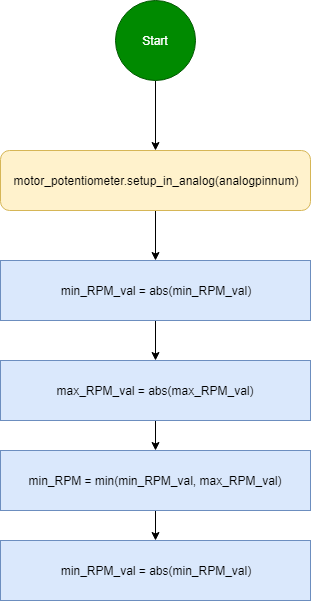

The diagram above was exported from draw.io. Its source (the exported page's mxGraphModel, read from the mxfile embedded in the PNG):
<mxGraphModel dx="704" dy="751" grid="1" gridSize="10" guides="1" tooltips="1" connect="1" arrows="1" fold="1" page="1" pageScale="1" pageWidth="827" pageHeight="1169" math="0" shadow="0">
  <root>
    <mxCell id="0" />
    <mxCell id="1" parent="0" />
    <mxCell id="p8-7Wc3zJgAmEzNDsPfX-3" value="" style="edgeStyle=orthogonalEdgeStyle;rounded=0;orthogonalLoop=1;jettySize=auto;html=1;" edge="1" parent="1" source="p8-7Wc3zJgAmEzNDsPfX-1" target="p8-7Wc3zJgAmEzNDsPfX-2">
      <mxGeometry relative="1" as="geometry" />
    </mxCell>
    <mxCell id="p8-7Wc3zJgAmEzNDsPfX-1" value="Start" style="ellipse;whiteSpace=wrap;html=1;aspect=fixed;fillColor=#008a00;strokeColor=#005700;fontColor=#ffffff;" vertex="1" parent="1">
      <mxGeometry x="360" y="40" width="80" height="80" as="geometry" />
    </mxCell>
    <mxCell id="p8-7Wc3zJgAmEzNDsPfX-5" value="" style="edgeStyle=orthogonalEdgeStyle;rounded=0;orthogonalLoop=1;jettySize=auto;html=1;" edge="1" parent="1" source="p8-7Wc3zJgAmEzNDsPfX-2" target="p8-7Wc3zJgAmEzNDsPfX-4">
      <mxGeometry relative="1" as="geometry" />
    </mxCell>
    <mxCell id="p8-7Wc3zJgAmEzNDsPfX-2" value="motor_potentiometer.setup_in_analog(analogpinnum)" style="rounded=1;whiteSpace=wrap;html=1;fillColor=#fff2cc;strokeColor=#d6b656;" vertex="1" parent="1">
      <mxGeometry x="245" y="190" width="310" height="60" as="geometry" />
    </mxCell>
    <mxCell id="p8-7Wc3zJgAmEzNDsPfX-10" value="" style="edgeStyle=orthogonalEdgeStyle;rounded=0;orthogonalLoop=1;jettySize=auto;html=1;" edge="1" parent="1" source="p8-7Wc3zJgAmEzNDsPfX-4" target="p8-7Wc3zJgAmEzNDsPfX-6">
      <mxGeometry relative="1" as="geometry" />
    </mxCell>
    <mxCell id="p8-7Wc3zJgAmEzNDsPfX-4" value="min_RPM_val = abs(min_RPM_val)" style="rounded=0;whiteSpace=wrap;html=1;fillColor=#dae8fc;strokeColor=#6c8ebf;" vertex="1" parent="1">
      <mxGeometry x="245" y="300" width="310" height="60" as="geometry" />
    </mxCell>
    <mxCell id="p8-7Wc3zJgAmEzNDsPfX-9" value="" style="edgeStyle=orthogonalEdgeStyle;rounded=0;orthogonalLoop=1;jettySize=auto;html=1;" edge="1" parent="1" source="p8-7Wc3zJgAmEzNDsPfX-6" target="p8-7Wc3zJgAmEzNDsPfX-7">
      <mxGeometry relative="1" as="geometry" />
    </mxCell>
    <mxCell id="p8-7Wc3zJgAmEzNDsPfX-6" value="max_RPM_val = abs(max_RPM_val)" style="rounded=0;whiteSpace=wrap;html=1;fillColor=#dae8fc;strokeColor=#6c8ebf;" vertex="1" parent="1">
      <mxGeometry x="245" y="400" width="310" height="60" as="geometry" />
    </mxCell>
    <mxCell id="p8-7Wc3zJgAmEzNDsPfX-11" value="" style="edgeStyle=orthogonalEdgeStyle;rounded=0;orthogonalLoop=1;jettySize=auto;html=1;" edge="1" parent="1" source="p8-7Wc3zJgAmEzNDsPfX-7" target="p8-7Wc3zJgAmEzNDsPfX-8">
      <mxGeometry relative="1" as="geometry" />
    </mxCell>
    <mxCell id="p8-7Wc3zJgAmEzNDsPfX-7" value="min_RPM = min(min_RPM_val, max_RPM_val)" style="rounded=0;whiteSpace=wrap;html=1;fillColor=#dae8fc;strokeColor=#6c8ebf;" vertex="1" parent="1">
      <mxGeometry x="245" y="490" width="310" height="60" as="geometry" />
    </mxCell>
    <mxCell id="p8-7Wc3zJgAmEzNDsPfX-8" value="min_RPM_val = abs(min_RPM_val)" style="rounded=0;whiteSpace=wrap;html=1;fillColor=#dae8fc;strokeColor=#6c8ebf;" vertex="1" parent="1">
      <mxGeometry x="245" y="580" width="310" height="60" as="geometry" />
    </mxCell>
  </root>
</mxGraphModel>